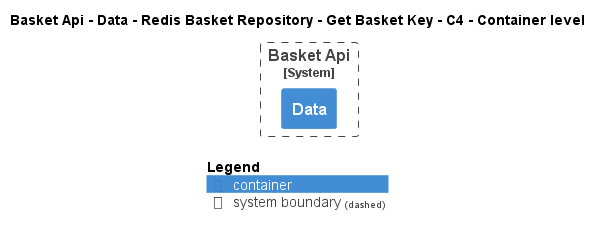

The diagram above was rendered by PlantUML. Its source (embedded in the PNG):
@startuml
!pragma layout smetana
!include ..\..\..\..\..\..\..\..\..\..\..\.c4s\C4_Container.puml

AddElementTag("c4interflow:lifecycle:new", $bgColor=green, $fontColor=#ffffff, $borderColor=green, $shadowing="False")
AddElementTag("c4interflow:lifecycle:changed", $bgColor=orange, $fontColor=#ffffff, $borderColor=orange, $shadowing="False")
AddElementTag("c4interflow:lifecycle:removed", $bgColor=red, $fontColor=#ffffff, $borderColor=red, $shadowing="False")

AddRelTag("c4interflow:lifecycle:new", $textColor=green, $lineColor=green)
AddRelTag("c4interflow:lifecycle:changed", $textColor=orange, $lineColor=orange)
AddRelTag("c4interflow:lifecycle:removed", $textColor=red, $lineColor=red)

SHOW_PERSON_PORTRAIT()
LAYOUT_TOP_DOWN()

skinparam linetype polyline

title Basket Api - Data - Redis Basket Repository - Get Basket Key - C4 - Container level


System_Boundary(dotnet.eShop.Architecture.SoftwareSystems.BasketApi, "Basket Api") {
    Container(dotnet.eShop.Architecture.SoftwareSystems.BasketApi.Containers.Data, "Data", "", "")
}



SHOW_LEGEND()
@enduml